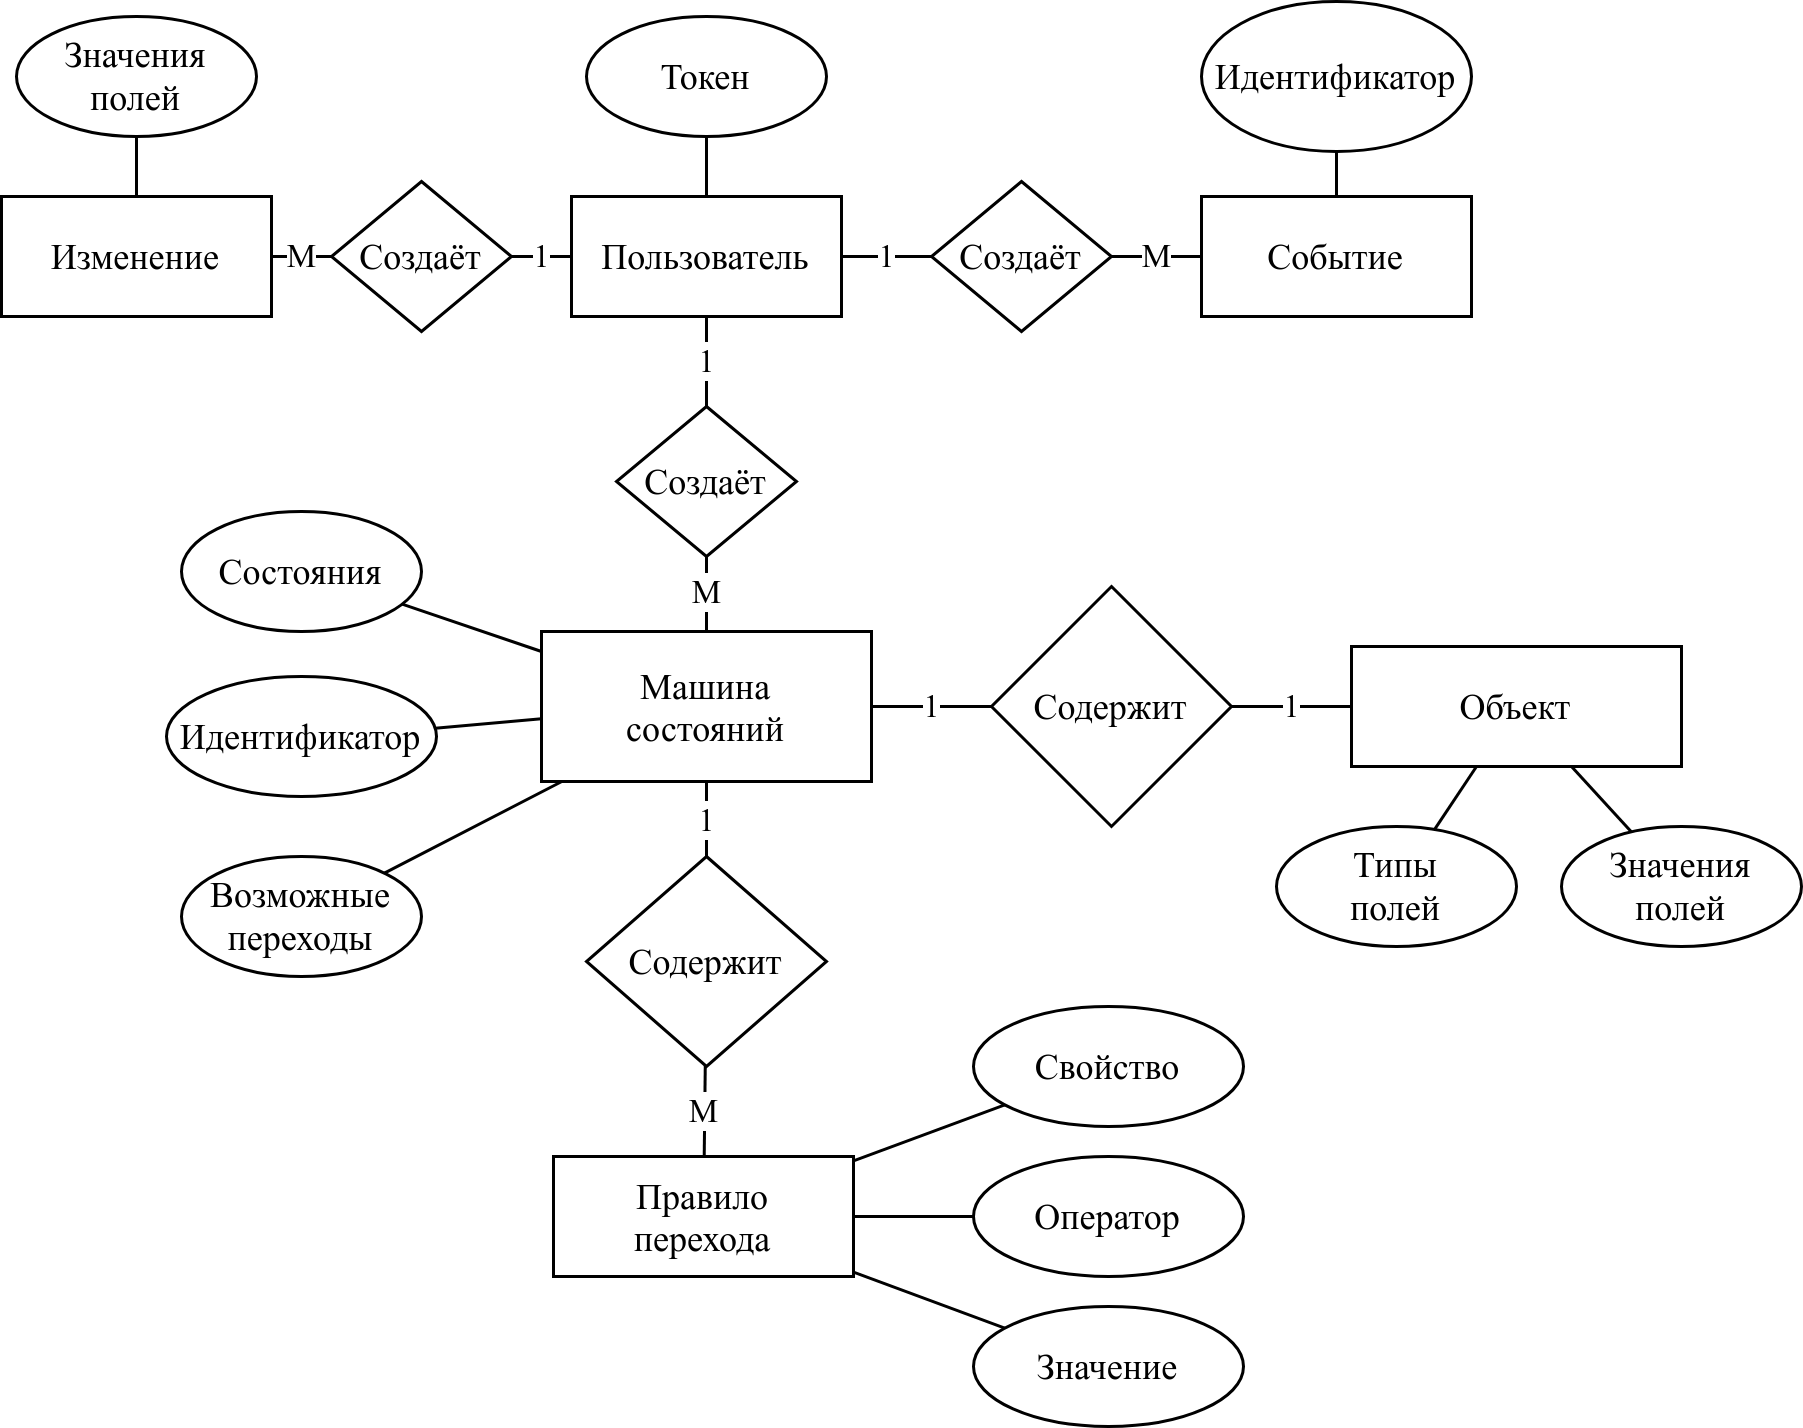

The diagram above was exported from draw.io. Its source (the exported page's mxGraphModel, read from the mxfile embedded in the PNG):
<mxGraphModel dx="2215" dy="919" grid="1" gridSize="10" guides="1" tooltips="1" connect="1" arrows="1" fold="1" page="1" pageScale="1" pageWidth="850" pageHeight="1100" math="0" shadow="0" extFonts="Permanent Marker^https://fonts.googleapis.com/css?family=Permanent+Marker">
  <root>
    <mxCell id="0" />
    <mxCell id="1" parent="0" />
    <mxCell id="cQ99XlQA5KUqKTNOfFdo-27" value="1" style="edgeStyle=none;rounded=0;orthogonalLoop=1;jettySize=auto;html=1;endArrow=none;endFill=0;" edge="1" parent="1" source="cQ99XlQA5KUqKTNOfFdo-1" target="cQ99XlQA5KUqKTNOfFdo-2">
      <mxGeometry relative="1" as="geometry" />
    </mxCell>
    <mxCell id="cQ99XlQA5KUqKTNOfFdo-49" value="1" style="edgeStyle=none;rounded=0;orthogonalLoop=1;jettySize=auto;html=1;endArrow=none;endFill=0;" edge="1" parent="1" source="cQ99XlQA5KUqKTNOfFdo-1" target="cQ99XlQA5KUqKTNOfFdo-47">
      <mxGeometry relative="1" as="geometry" />
    </mxCell>
    <mxCell id="cQ99XlQA5KUqKTNOfFdo-1" value="Машина&#10;состояний" style="" vertex="1" parent="1">
      <mxGeometry x="100.00000000000023" y="235" width="110" height="50" as="geometry" />
    </mxCell>
    <mxCell id="cQ99XlQA5KUqKTNOfFdo-28" value="1" style="edgeStyle=none;rounded=0;orthogonalLoop=1;jettySize=auto;html=1;entryX=0;entryY=0.5;entryDx=0;entryDy=0;endArrow=none;endFill=0;" edge="1" parent="1" source="cQ99XlQA5KUqKTNOfFdo-2" target="cQ99XlQA5KUqKTNOfFdo-9">
      <mxGeometry relative="1" as="geometry" />
    </mxCell>
    <mxCell id="cQ99XlQA5KUqKTNOfFdo-2" value="Содержит" style="rhombus;whiteSpace=wrap;html=1;" vertex="1" parent="1">
      <mxGeometry x="250" y="220" width="80" height="80" as="geometry" />
    </mxCell>
    <mxCell id="cQ99XlQA5KUqKTNOfFdo-5" style="edgeStyle=orthogonalEdgeStyle;rounded=0;orthogonalLoop=1;jettySize=auto;html=1;endArrow=none;endFill=0;" edge="1" parent="1" source="cQ99XlQA5KUqKTNOfFdo-3" target="cQ99XlQA5KUqKTNOfFdo-4">
      <mxGeometry relative="1" as="geometry" />
    </mxCell>
    <mxCell id="cQ99XlQA5KUqKTNOfFdo-7" value="1" style="edgeStyle=orthogonalEdgeStyle;rounded=0;orthogonalLoop=1;jettySize=auto;html=1;endArrow=none;endFill=0;" edge="1" parent="1" source="cQ99XlQA5KUqKTNOfFdo-3" target="cQ99XlQA5KUqKTNOfFdo-6">
      <mxGeometry relative="1" as="geometry" />
    </mxCell>
    <mxCell id="cQ99XlQA5KUqKTNOfFdo-36" value="1" style="edgeStyle=none;rounded=0;orthogonalLoop=1;jettySize=auto;html=1;endArrow=none;endFill=0;" edge="1" parent="1" source="cQ99XlQA5KUqKTNOfFdo-3" target="cQ99XlQA5KUqKTNOfFdo-31">
      <mxGeometry relative="1" as="geometry" />
    </mxCell>
    <mxCell id="cQ99XlQA5KUqKTNOfFdo-3" value="Пользователь" style="rounded=0;whiteSpace=wrap;html=1;" vertex="1" parent="1">
      <mxGeometry x="110" y="90" width="90" height="40" as="geometry" />
    </mxCell>
    <mxCell id="cQ99XlQA5KUqKTNOfFdo-4" value="Токен" style="ellipse;whiteSpace=wrap;html=1;" vertex="1" parent="1">
      <mxGeometry x="115" y="30" width="80" height="40" as="geometry" />
    </mxCell>
    <mxCell id="cQ99XlQA5KUqKTNOfFdo-8" value="М" style="edgeStyle=orthogonalEdgeStyle;rounded=0;orthogonalLoop=1;jettySize=auto;html=1;endArrow=none;endFill=0;" edge="1" parent="1" source="cQ99XlQA5KUqKTNOfFdo-6" target="cQ99XlQA5KUqKTNOfFdo-1">
      <mxGeometry relative="1" as="geometry" />
    </mxCell>
    <mxCell id="cQ99XlQA5KUqKTNOfFdo-6" value="Создаёт" style="rhombus;whiteSpace=wrap;html=1;" vertex="1" parent="1">
      <mxGeometry x="125" y="160" width="60" height="50" as="geometry" />
    </mxCell>
    <mxCell id="cQ99XlQA5KUqKTNOfFdo-29" style="edgeStyle=none;rounded=0;orthogonalLoop=1;jettySize=auto;html=1;endArrow=none;endFill=0;" edge="1" parent="1" source="cQ99XlQA5KUqKTNOfFdo-9" target="cQ99XlQA5KUqKTNOfFdo-11">
      <mxGeometry relative="1" as="geometry" />
    </mxCell>
    <mxCell id="cQ99XlQA5KUqKTNOfFdo-30" style="edgeStyle=none;rounded=0;orthogonalLoop=1;jettySize=auto;html=1;endArrow=none;endFill=0;" edge="1" parent="1" source="cQ99XlQA5KUqKTNOfFdo-9" target="cQ99XlQA5KUqKTNOfFdo-16">
      <mxGeometry relative="1" as="geometry" />
    </mxCell>
    <mxCell id="cQ99XlQA5KUqKTNOfFdo-9" value="Объект" style="rounded=0;whiteSpace=wrap;html=1;" vertex="1" parent="1">
      <mxGeometry x="370" y="240" width="110" height="40" as="geometry" />
    </mxCell>
    <mxCell id="cQ99XlQA5KUqKTNOfFdo-11" value="Типы&lt;br&gt;полей" style="ellipse;whiteSpace=wrap;html=1;" vertex="1" parent="1">
      <mxGeometry x="345" y="300" width="80" height="40" as="geometry" />
    </mxCell>
    <mxCell id="cQ99XlQA5KUqKTNOfFdo-24" style="rounded=0;orthogonalLoop=1;jettySize=auto;html=1;endArrow=none;endFill=0;" edge="1" parent="1" source="cQ99XlQA5KUqKTNOfFdo-12" target="cQ99XlQA5KUqKTNOfFdo-1">
      <mxGeometry relative="1" as="geometry" />
    </mxCell>
    <mxCell id="cQ99XlQA5KUqKTNOfFdo-12" value="Состояния" style="ellipse;whiteSpace=wrap;html=1;" vertex="1" parent="1">
      <mxGeometry x="-20" y="195" width="80" height="40" as="geometry" />
    </mxCell>
    <mxCell id="cQ99XlQA5KUqKTNOfFdo-25" style="edgeStyle=none;rounded=0;orthogonalLoop=1;jettySize=auto;html=1;endArrow=none;endFill=0;" edge="1" parent="1" source="cQ99XlQA5KUqKTNOfFdo-13" target="cQ99XlQA5KUqKTNOfFdo-1">
      <mxGeometry relative="1" as="geometry" />
    </mxCell>
    <mxCell id="cQ99XlQA5KUqKTNOfFdo-13" value="Идентификатор" style="ellipse;whiteSpace=wrap;html=1;" vertex="1" parent="1">
      <mxGeometry x="-25" y="250" width="90" height="40" as="geometry" />
    </mxCell>
    <mxCell id="cQ99XlQA5KUqKTNOfFdo-26" style="edgeStyle=none;rounded=0;orthogonalLoop=1;jettySize=auto;html=1;endArrow=none;endFill=0;" edge="1" parent="1" source="cQ99XlQA5KUqKTNOfFdo-14" target="cQ99XlQA5KUqKTNOfFdo-1">
      <mxGeometry relative="1" as="geometry" />
    </mxCell>
    <mxCell id="cQ99XlQA5KUqKTNOfFdo-14" value="Возможные&lt;br&gt;переходы" style="ellipse;whiteSpace=wrap;html=1;" vertex="1" parent="1">
      <mxGeometry x="-20" y="310" width="80" height="40" as="geometry" />
    </mxCell>
    <mxCell id="cQ99XlQA5KUqKTNOfFdo-16" value="Значения&lt;br&gt;полей" style="ellipse;whiteSpace=wrap;html=1;" vertex="1" parent="1">
      <mxGeometry x="440" y="300" width="80" height="40" as="geometry" />
    </mxCell>
    <mxCell id="cQ99XlQA5KUqKTNOfFdo-37" value="М" style="edgeStyle=none;rounded=0;orthogonalLoop=1;jettySize=auto;html=1;exitX=1;exitY=0.5;exitDx=0;exitDy=0;endArrow=none;endFill=0;" edge="1" parent="1" source="cQ99XlQA5KUqKTNOfFdo-31" target="cQ99XlQA5KUqKTNOfFdo-32">
      <mxGeometry relative="1" as="geometry" />
    </mxCell>
    <mxCell id="cQ99XlQA5KUqKTNOfFdo-31" value="Создаёт" style="rhombus;whiteSpace=wrap;html=1;" vertex="1" parent="1">
      <mxGeometry x="230" y="85" width="60" height="50" as="geometry" />
    </mxCell>
    <mxCell id="cQ99XlQA5KUqKTNOfFdo-45" style="edgeStyle=none;rounded=0;orthogonalLoop=1;jettySize=auto;html=1;endArrow=none;endFill=0;" edge="1" parent="1" source="cQ99XlQA5KUqKTNOfFdo-32" target="cQ99XlQA5KUqKTNOfFdo-44">
      <mxGeometry relative="1" as="geometry" />
    </mxCell>
    <mxCell id="cQ99XlQA5KUqKTNOfFdo-32" value="Событие" style="rounded=0;whiteSpace=wrap;html=1;" vertex="1" parent="1">
      <mxGeometry x="320" y="90" width="90" height="40" as="geometry" />
    </mxCell>
    <mxCell id="cQ99XlQA5KUqKTNOfFdo-33" value="Изменение" style="rounded=0;whiteSpace=wrap;html=1;" vertex="1" parent="1">
      <mxGeometry x="-80" y="90" width="90" height="40" as="geometry" />
    </mxCell>
    <mxCell id="cQ99XlQA5KUqKTNOfFdo-38" value="М" style="edgeStyle=none;rounded=0;orthogonalLoop=1;jettySize=auto;html=1;endArrow=none;endFill=0;" edge="1" parent="1" source="cQ99XlQA5KUqKTNOfFdo-35" target="cQ99XlQA5KUqKTNOfFdo-33">
      <mxGeometry relative="1" as="geometry" />
    </mxCell>
    <mxCell id="cQ99XlQA5KUqKTNOfFdo-39" value="1" style="edgeStyle=none;rounded=0;orthogonalLoop=1;jettySize=auto;html=1;endArrow=none;endFill=0;" edge="1" parent="1" source="cQ99XlQA5KUqKTNOfFdo-35" target="cQ99XlQA5KUqKTNOfFdo-3">
      <mxGeometry relative="1" as="geometry" />
    </mxCell>
    <mxCell id="cQ99XlQA5KUqKTNOfFdo-35" value="Создаёт" style="rhombus;whiteSpace=wrap;html=1;" vertex="1" parent="1">
      <mxGeometry x="30" y="85" width="60" height="50" as="geometry" />
    </mxCell>
    <mxCell id="cQ99XlQA5KUqKTNOfFdo-42" style="edgeStyle=none;rounded=0;orthogonalLoop=1;jettySize=auto;html=1;endArrow=none;endFill=0;" edge="1" parent="1" source="cQ99XlQA5KUqKTNOfFdo-41" target="cQ99XlQA5KUqKTNOfFdo-33">
      <mxGeometry relative="1" as="geometry" />
    </mxCell>
    <mxCell id="cQ99XlQA5KUqKTNOfFdo-41" value="Значения полей" style="ellipse;whiteSpace=wrap;html=1;strokeColor=#000000;" vertex="1" parent="1">
      <mxGeometry x="-75" y="30" width="80" height="40" as="geometry" />
    </mxCell>
    <mxCell id="cQ99XlQA5KUqKTNOfFdo-44" value="Идентификатор" style="ellipse;whiteSpace=wrap;html=1;strokeColor=#000000;" vertex="1" parent="1">
      <mxGeometry x="320" y="25" width="90" height="50" as="geometry" />
    </mxCell>
    <mxCell id="cQ99XlQA5KUqKTNOfFdo-50" value="М" style="edgeStyle=none;rounded=0;orthogonalLoop=1;jettySize=auto;html=1;endArrow=none;endFill=0;" edge="1" parent="1" source="cQ99XlQA5KUqKTNOfFdo-47" target="cQ99XlQA5KUqKTNOfFdo-48">
      <mxGeometry relative="1" as="geometry">
        <mxPoint x="154" y="370" as="sourcePoint" />
      </mxGeometry>
    </mxCell>
    <mxCell id="cQ99XlQA5KUqKTNOfFdo-47" value="Содержит" style="rhombus;whiteSpace=wrap;html=1;" vertex="1" parent="1">
      <mxGeometry x="115" y="310" width="80" height="70" as="geometry" />
    </mxCell>
    <mxCell id="cQ99XlQA5KUqKTNOfFdo-54" style="edgeStyle=none;rounded=0;orthogonalLoop=1;jettySize=auto;html=1;endArrow=none;endFill=0;" edge="1" parent="1" source="cQ99XlQA5KUqKTNOfFdo-48" target="cQ99XlQA5KUqKTNOfFdo-51">
      <mxGeometry relative="1" as="geometry" />
    </mxCell>
    <mxCell id="cQ99XlQA5KUqKTNOfFdo-55" style="edgeStyle=none;rounded=0;orthogonalLoop=1;jettySize=auto;html=1;endArrow=none;endFill=0;" edge="1" parent="1" source="cQ99XlQA5KUqKTNOfFdo-48" target="cQ99XlQA5KUqKTNOfFdo-52">
      <mxGeometry relative="1" as="geometry" />
    </mxCell>
    <mxCell id="cQ99XlQA5KUqKTNOfFdo-56" style="edgeStyle=none;rounded=0;orthogonalLoop=1;jettySize=auto;html=1;endArrow=none;endFill=0;" edge="1" parent="1" source="cQ99XlQA5KUqKTNOfFdo-48" target="cQ99XlQA5KUqKTNOfFdo-53">
      <mxGeometry relative="1" as="geometry" />
    </mxCell>
    <mxCell id="cQ99XlQA5KUqKTNOfFdo-48" value="Правило&#10;перехода" style="" vertex="1" parent="1">
      <mxGeometry x="104" y="410" width="100" height="40" as="geometry" />
    </mxCell>
    <mxCell id="cQ99XlQA5KUqKTNOfFdo-51" value="Свойство" style="ellipse;whiteSpace=wrap;html=1;strokeColor=#000000;" vertex="1" parent="1">
      <mxGeometry x="244" y="360" width="90" height="40" as="geometry" />
    </mxCell>
    <mxCell id="cQ99XlQA5KUqKTNOfFdo-52" value="Оператор" style="ellipse;whiteSpace=wrap;html=1;strokeColor=#000000;" vertex="1" parent="1">
      <mxGeometry x="244" y="410" width="90" height="40" as="geometry" />
    </mxCell>
    <mxCell id="cQ99XlQA5KUqKTNOfFdo-53" value="Значение" style="ellipse;whiteSpace=wrap;html=1;strokeColor=#000000;" vertex="1" parent="1">
      <mxGeometry x="244" y="460" width="90" height="40" as="geometry" />
    </mxCell>
  </root>
</mxGraphModel>